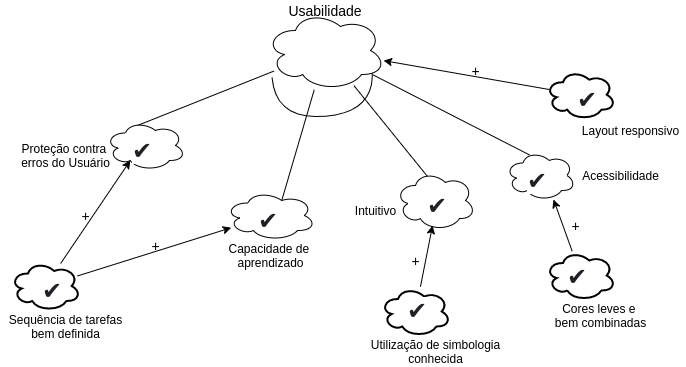

The diagram above was exported from draw.io. Its source (the exported page's mxGraphModel, read from the mxfile embedded in the PNG):
<mxGraphModel dx="796" dy="462" grid="1" gridSize="10" guides="1" tooltips="1" connect="1" arrows="1" fold="1" page="1" pageScale="1" pageWidth="850" pageHeight="1100" math="0" shadow="0">
  <root>
    <mxCell id="0" />
    <mxCell id="1" parent="0" />
    <mxCell id="ZRlE7XQxuQvXgTPlwYK7-19" value="" style="shape=requiredInterface;html=1;verticalLabelPosition=bottom;rotation=85;" parent="1" vertex="1">
      <mxGeometry x="366.86" y="103.98" width="43.14" height="100.45" as="geometry" />
    </mxCell>
    <mxCell id="ZRlE7XQxuQvXgTPlwYK7-5" style="rounded=0;orthogonalLoop=1;jettySize=auto;html=1;entryX=0.4;entryY=0.1;entryDx=0;entryDy=0;entryPerimeter=0;endArrow=none;endFill=0;" parent="1" source="ZRlE7XQxuQvXgTPlwYK7-1" target="ZRlE7XQxuQvXgTPlwYK7-4" edge="1">
      <mxGeometry relative="1" as="geometry" />
    </mxCell>
    <mxCell id="ZRlE7XQxuQvXgTPlwYK7-10" style="edgeStyle=none;rounded=0;orthogonalLoop=1;jettySize=auto;html=1;entryX=0.625;entryY=0.2;entryDx=0;entryDy=0;entryPerimeter=0;endArrow=none;endFill=0;" parent="1" source="ZRlE7XQxuQvXgTPlwYK7-1" target="ZRlE7XQxuQvXgTPlwYK7-7" edge="1">
      <mxGeometry relative="1" as="geometry" />
    </mxCell>
    <mxCell id="ZRlE7XQxuQvXgTPlwYK7-11" style="edgeStyle=none;rounded=0;orthogonalLoop=1;jettySize=auto;html=1;entryX=0.4;entryY=0.1;entryDx=0;entryDy=0;entryPerimeter=0;endArrow=none;endFill=0;" parent="1" source="ZRlE7XQxuQvXgTPlwYK7-1" target="ZRlE7XQxuQvXgTPlwYK7-9" edge="1">
      <mxGeometry relative="1" as="geometry" />
    </mxCell>
    <mxCell id="ZRlE7XQxuQvXgTPlwYK7-12" style="edgeStyle=none;rounded=0;orthogonalLoop=1;jettySize=auto;html=1;entryX=0.342;entryY=0.088;entryDx=0;entryDy=0;entryPerimeter=0;endArrow=none;endFill=0;" parent="1" source="ZRlE7XQxuQvXgTPlwYK7-1" target="ZRlE7XQxuQvXgTPlwYK7-8" edge="1">
      <mxGeometry relative="1" as="geometry" />
    </mxCell>
    <mxCell id="ZRlE7XQxuQvXgTPlwYK7-23" style="edgeStyle=none;rounded=0;orthogonalLoop=1;jettySize=auto;html=1;entryX=0.07;entryY=0.4;entryDx=0;entryDy=0;entryPerimeter=0;endArrow=none;endFill=0;startArrow=classic;startFill=1;" parent="1" source="ZRlE7XQxuQvXgTPlwYK7-1" target="ZRlE7XQxuQvXgTPlwYK7-20" edge="1">
      <mxGeometry relative="1" as="geometry" />
    </mxCell>
    <mxCell id="ZRlE7XQxuQvXgTPlwYK7-1" value="" style="ellipse;shape=cloud;whiteSpace=wrap;html=1;" parent="1" vertex="1">
      <mxGeometry x="330" y="70" width="120" height="80" as="geometry" />
    </mxCell>
    <mxCell id="ZRlE7XQxuQvXgTPlwYK7-2" value="&lt;font style=&quot;font-size: 14px&quot;&gt;Usabilidade&lt;/font&gt;" style="text;html=1;strokeColor=none;fillColor=none;align=center;verticalAlign=middle;whiteSpace=wrap;rounded=0;" parent="1" vertex="1">
      <mxGeometry x="370" y="60" width="40" height="20" as="geometry" />
    </mxCell>
    <mxCell id="ZRlE7XQxuQvXgTPlwYK7-4" value="" style="ellipse;shape=cloud;whiteSpace=wrap;html=1;" parent="1" vertex="1">
      <mxGeometry x="170" y="180" width="80" height="50" as="geometry" />
    </mxCell>
    <mxCell id="ZRlE7XQxuQvXgTPlwYK7-6" value="Proteção contra &lt;br&gt;erros do Usuário" style="text;html=1;align=center;verticalAlign=middle;resizable=0;points=[];autosize=1;" parent="1" vertex="1">
      <mxGeometry x="80" y="200" width="100" height="30" as="geometry" />
    </mxCell>
    <mxCell id="ZRlE7XQxuQvXgTPlwYK7-7" value="" style="ellipse;shape=cloud;whiteSpace=wrap;html=1;" parent="1" vertex="1">
      <mxGeometry x="290" y="250" width="90" height="50" as="geometry" />
    </mxCell>
    <mxCell id="ZRlE7XQxuQvXgTPlwYK7-8" value="" style="ellipse;shape=cloud;whiteSpace=wrap;html=1;" parent="1" vertex="1">
      <mxGeometry x="570" y="210" width="70" height="50" as="geometry" />
    </mxCell>
    <mxCell id="ZRlE7XQxuQvXgTPlwYK7-9" value="" style="ellipse;shape=cloud;whiteSpace=wrap;html=1;" parent="1" vertex="1">
      <mxGeometry x="460" y="230" width="80" height="60" as="geometry" />
    </mxCell>
    <mxCell id="ZRlE7XQxuQvXgTPlwYK7-13" value="Capacidade de&amp;nbsp;&lt;br&gt;aprendizado" style="text;html=1;align=center;verticalAlign=middle;resizable=0;points=[];autosize=1;" parent="1" vertex="1">
      <mxGeometry x="285" y="300" width="100" height="30" as="geometry" />
    </mxCell>
    <mxCell id="ZRlE7XQxuQvXgTPlwYK7-14" value="Intuitivo" style="text;html=1;align=center;verticalAlign=middle;resizable=0;points=[];autosize=1;" parent="1" vertex="1">
      <mxGeometry x="410" y="260" width="60" height="20" as="geometry" />
    </mxCell>
    <mxCell id="ZRlE7XQxuQvXgTPlwYK7-15" value="Acessibilidade" style="text;html=1;align=center;verticalAlign=middle;resizable=0;points=[];autosize=1;" parent="1" vertex="1">
      <mxGeometry x="640" y="225" width="90" height="20" as="geometry" />
    </mxCell>
    <mxCell id="ZRlE7XQxuQvXgTPlwYK7-20" value="" style="ellipse;shape=cloud;whiteSpace=wrap;html=1;strokeWidth=2;" parent="1" vertex="1">
      <mxGeometry x="610" y="129.2" width="70" height="50" as="geometry" />
    </mxCell>
    <mxCell id="ZRlE7XQxuQvXgTPlwYK7-21" value="Layout responsivo" style="text;html=1;align=center;verticalAlign=middle;resizable=0;points=[];autosize=1;" parent="1" vertex="1">
      <mxGeometry x="640" y="180" width="110" height="20" as="geometry" />
    </mxCell>
    <mxCell id="ZRlE7XQxuQvXgTPlwYK7-24" value="&lt;font style=&quot;font-size: 14px&quot;&gt;+&lt;/font&gt;" style="text;html=1;align=center;verticalAlign=middle;resizable=0;points=[];autosize=1;" parent="1" vertex="1">
      <mxGeometry x="630" y="275" width="20" height="20" as="geometry" />
    </mxCell>
    <mxCell id="ZRlE7XQxuQvXgTPlwYK7-29" style="edgeStyle=none;rounded=0;orthogonalLoop=1;jettySize=auto;html=1;entryX=0.686;entryY=0.98;entryDx=0;entryDy=0;entryPerimeter=0;endArrow=classic;endFill=1;startArrow=none;startFill=0;" parent="1" source="ZRlE7XQxuQvXgTPlwYK7-25" target="ZRlE7XQxuQvXgTPlwYK7-8" edge="1">
      <mxGeometry relative="1" as="geometry" />
    </mxCell>
    <mxCell id="ZRlE7XQxuQvXgTPlwYK7-25" value="" style="ellipse;shape=cloud;whiteSpace=wrap;html=1;strokeWidth=2;" parent="1" vertex="1">
      <mxGeometry x="610" y="310" width="70" height="50" as="geometry" />
    </mxCell>
    <mxCell id="ZRlE7XQxuQvXgTPlwYK7-28" value="Cores leves e &lt;br&gt;bem combinadas" style="text;html=1;align=center;verticalAlign=middle;resizable=0;points=[];autosize=1;" parent="1" vertex="1">
      <mxGeometry x="610" y="360" width="110" height="30" as="geometry" />
    </mxCell>
    <mxCell id="ZRlE7XQxuQvXgTPlwYK7-30" value="&lt;font style=&quot;font-size: 14px&quot;&gt;+&lt;/font&gt;" style="text;html=1;align=center;verticalAlign=middle;resizable=0;points=[];autosize=1;" parent="1" vertex="1">
      <mxGeometry x="530" y="120" width="20" height="20" as="geometry" />
    </mxCell>
    <mxCell id="ZRlE7XQxuQvXgTPlwYK7-31" value="&lt;font style=&quot;font-size: 14px&quot;&gt;+&lt;/font&gt;" style="text;html=1;align=center;verticalAlign=middle;resizable=0;points=[];autosize=1;" parent="1" vertex="1">
      <mxGeometry x="140" y="265" width="20" height="20" as="geometry" />
    </mxCell>
    <mxCell id="ZRlE7XQxuQvXgTPlwYK7-32" style="edgeStyle=none;rounded=0;orthogonalLoop=1;jettySize=auto;html=1;entryX=0.31;entryY=0.8;entryDx=0;entryDy=0;entryPerimeter=0;endArrow=classic;endFill=1;startArrow=none;startFill=0;" parent="1" source="ZRlE7XQxuQvXgTPlwYK7-33" target="ZRlE7XQxuQvXgTPlwYK7-4" edge="1">
      <mxGeometry relative="1" as="geometry">
        <mxPoint x="83.01999999999998" y="269.5" as="targetPoint" />
      </mxGeometry>
    </mxCell>
    <mxCell id="ZRlE7XQxuQvXgTPlwYK7-35" style="edgeStyle=none;rounded=0;orthogonalLoop=1;jettySize=auto;html=1;startArrow=none;startFill=0;endArrow=classic;endFill=1;" parent="1" source="ZRlE7XQxuQvXgTPlwYK7-33" target="ZRlE7XQxuQvXgTPlwYK7-7" edge="1">
      <mxGeometry relative="1" as="geometry" />
    </mxCell>
    <mxCell id="ZRlE7XQxuQvXgTPlwYK7-33" value="" style="ellipse;shape=cloud;whiteSpace=wrap;html=1;strokeWidth=2;" parent="1" vertex="1">
      <mxGeometry x="75" y="320.5" width="70" height="50" as="geometry" />
    </mxCell>
    <mxCell id="ZRlE7XQxuQvXgTPlwYK7-34" value="Sequência de tarefas&lt;br&gt;bem definida" style="text;html=1;align=center;verticalAlign=middle;resizable=0;points=[];autosize=1;" parent="1" vertex="1">
      <mxGeometry x="65" y="370.5" width="130" height="30" as="geometry" />
    </mxCell>
    <mxCell id="ZRlE7XQxuQvXgTPlwYK7-36" value="&lt;font style=&quot;font-size: 14px&quot;&gt;+&lt;/font&gt;" style="text;html=1;align=center;verticalAlign=middle;resizable=0;points=[];autosize=1;" parent="1" vertex="1">
      <mxGeometry x="210" y="295" width="20" height="20" as="geometry" />
    </mxCell>
    <mxCell id="ZRlE7XQxuQvXgTPlwYK7-37" value="&lt;font style=&quot;font-size: 14px&quot;&gt;+&lt;/font&gt;" style="text;html=1;align=center;verticalAlign=middle;resizable=0;points=[];autosize=1;" parent="1" vertex="1">
      <mxGeometry x="470" y="310" width="20" height="20" as="geometry" />
    </mxCell>
    <mxCell id="ZRlE7XQxuQvXgTPlwYK7-38" style="edgeStyle=none;rounded=0;orthogonalLoop=1;jettySize=auto;html=1;entryX=0.463;entryY=0.917;entryDx=0;entryDy=0;entryPerimeter=0;endArrow=classic;endFill=1;startArrow=none;startFill=0;" parent="1" source="ZRlE7XQxuQvXgTPlwYK7-39" target="ZRlE7XQxuQvXgTPlwYK7-9" edge="1">
      <mxGeometry relative="1" as="geometry">
        <mxPoint x="453.02" y="295" as="targetPoint" />
      </mxGeometry>
    </mxCell>
    <mxCell id="ZRlE7XQxuQvXgTPlwYK7-39" value="" style="ellipse;shape=cloud;whiteSpace=wrap;html=1;strokeWidth=2;" parent="1" vertex="1">
      <mxGeometry x="445" y="346" width="70" height="50" as="geometry" />
    </mxCell>
    <mxCell id="ZRlE7XQxuQvXgTPlwYK7-40" value="Utilização de simbologia&lt;br&gt;conhecida" style="text;html=1;align=center;verticalAlign=middle;resizable=0;points=[];autosize=1;" parent="1" vertex="1">
      <mxGeometry x="430" y="396" width="140" height="30" as="geometry" />
    </mxCell>
    <mxCell id="D7MMjLAzKLpHdtuA1emB-1" value="&lt;meta charset=&quot;utf-8&quot;&gt;&lt;span style=&quot;color: rgb(32, 33, 36); font-family: arial, sans-serif; font-size: 24px; font-style: normal; font-weight: 400; letter-spacing: normal; text-align: left; text-indent: 0px; text-transform: none; word-spacing: 0px; background-color: rgb(255, 255, 255); display: inline; float: none;&quot;&gt;✔&lt;/span&gt;" style="text;whiteSpace=wrap;html=1;" vertex="1" parent="1">
      <mxGeometry x="195" y="190" width="50" height="30" as="geometry" />
    </mxCell>
    <mxCell id="D7MMjLAzKLpHdtuA1emB-2" value="&lt;meta charset=&quot;utf-8&quot;&gt;&lt;span style=&quot;color: rgb(32, 33, 36); font-family: arial, sans-serif; font-size: 24px; font-style: normal; font-weight: 400; letter-spacing: normal; text-align: left; text-indent: 0px; text-transform: none; word-spacing: 0px; background-color: rgb(255, 255, 255); display: inline; float: none;&quot;&gt;✔&lt;/span&gt;" style="text;whiteSpace=wrap;html=1;" vertex="1" parent="1">
      <mxGeometry x="105" y="330" width="50" height="30" as="geometry" />
    </mxCell>
    <mxCell id="D7MMjLAzKLpHdtuA1emB-3" value="&lt;meta charset=&quot;utf-8&quot;&gt;&lt;span style=&quot;color: rgb(32, 33, 36); font-family: arial, sans-serif; font-size: 24px; font-style: normal; font-weight: 400; letter-spacing: normal; text-align: left; text-indent: 0px; text-transform: none; word-spacing: 0px; background-color: rgb(255, 255, 255); display: inline; float: none;&quot;&gt;✔&lt;/span&gt;" style="text;whiteSpace=wrap;html=1;" vertex="1" parent="1">
      <mxGeometry x="321.16" y="260" width="50" height="30" as="geometry" />
    </mxCell>
    <mxCell id="D7MMjLAzKLpHdtuA1emB-4" value="&lt;meta charset=&quot;utf-8&quot;&gt;&lt;span style=&quot;color: rgb(32, 33, 36); font-family: arial, sans-serif; font-size: 24px; font-style: normal; font-weight: 400; letter-spacing: normal; text-align: left; text-indent: 0px; text-transform: none; word-spacing: 0px; background-color: rgb(255, 255, 255); display: inline; float: none;&quot;&gt;✔&lt;/span&gt;" style="text;whiteSpace=wrap;html=1;" vertex="1" parent="1">
      <mxGeometry x="490" y="245" width="50" height="30" as="geometry" />
    </mxCell>
    <mxCell id="D7MMjLAzKLpHdtuA1emB-5" value="&lt;meta charset=&quot;utf-8&quot;&gt;&lt;span style=&quot;color: rgb(32, 33, 36); font-family: arial, sans-serif; font-size: 24px; font-style: normal; font-weight: 400; letter-spacing: normal; text-align: left; text-indent: 0px; text-transform: none; word-spacing: 0px; background-color: rgb(255, 255, 255); display: inline; float: none;&quot;&gt;✔&lt;/span&gt;" style="text;whiteSpace=wrap;html=1;" vertex="1" parent="1">
      <mxGeometry x="470" y="350" width="50" height="30" as="geometry" />
    </mxCell>
    <mxCell id="D7MMjLAzKLpHdtuA1emB-6" value="&lt;meta charset=&quot;utf-8&quot;&gt;&lt;span style=&quot;color: rgb(32, 33, 36); font-family: arial, sans-serif; font-size: 24px; font-style: normal; font-weight: 400; letter-spacing: normal; text-align: left; text-indent: 0px; text-transform: none; word-spacing: 0px; background-color: rgb(255, 255, 255); display: inline; float: none;&quot;&gt;✔&lt;/span&gt;" style="text;whiteSpace=wrap;html=1;" vertex="1" parent="1">
      <mxGeometry x="630" y="316" width="50" height="30" as="geometry" />
    </mxCell>
    <mxCell id="D7MMjLAzKLpHdtuA1emB-7" value="&lt;meta charset=&quot;utf-8&quot;&gt;&lt;span style=&quot;color: rgb(32, 33, 36); font-family: arial, sans-serif; font-size: 24px; font-style: normal; font-weight: 400; letter-spacing: normal; text-align: left; text-indent: 0px; text-transform: none; word-spacing: 0px; background-color: rgb(255, 255, 255); display: inline; float: none;&quot;&gt;✔&lt;/span&gt;" style="text;whiteSpace=wrap;html=1;" vertex="1" parent="1">
      <mxGeometry x="590" y="220" width="50" height="30" as="geometry" />
    </mxCell>
    <mxCell id="D7MMjLAzKLpHdtuA1emB-8" value="&lt;meta charset=&quot;utf-8&quot;&gt;&lt;span style=&quot;color: rgb(32, 33, 36); font-family: arial, sans-serif; font-size: 24px; font-style: normal; font-weight: 400; letter-spacing: normal; text-align: left; text-indent: 0px; text-transform: none; word-spacing: 0px; background-color: rgb(255, 255, 255); display: inline; float: none;&quot;&gt;✔&lt;/span&gt;" style="text;whiteSpace=wrap;html=1;" vertex="1" parent="1">
      <mxGeometry x="640" y="139.2" width="50" height="30" as="geometry" />
    </mxCell>
  </root>
</mxGraphModel>